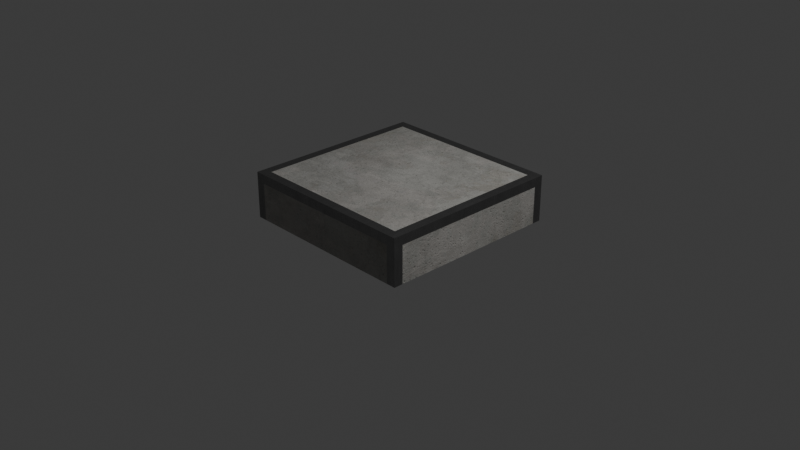 # Source: Box_2_x_2_x_0.5.blend  (saved by Blender 5.2.45; exported with 4.5.12 LTS)
import bpy
from mathutils import Matrix  # noqa: F401  (used for matrix-valued properties, if any)

bpy.ops.wm.read_factory_settings(use_empty=True)
scene = bpy.context.scene
scene.name = 'Scene'

# ---- collections
col_collection = bpy.data.collections.new('Collection'); scene.collection.children.link(col_collection)

# ---- images (referenced by path relative to the original .blend; pixels are not part of the script)
import os
ASSET_DIR = os.environ.get("B2B_ASSET_DIR", "")  # directory of the original .blend (textures are referenced by path, not embedded)
HERE = os.path.dirname(os.path.abspath(__file__))  # packed textures are extracted next to this script under _unpacked/

def load_image(name, relpath, width, height, colorspace="sRGB"):
    """Load a texture the original file referenced (path relative to the .blend, or extracted next to this script)."""
    p = next((c for c in (os.path.join(HERE, relpath), os.path.join(ASSET_DIR, relpath)) if relpath and os.path.exists(c)), "")
    if p:
        img = bpy.data.images.load(p, check_existing=True)
        img.name = name
    else:  # same state as the original file: an image datablock whose file is absent (Cycles renders it pink)
        img = bpy.data.images.new(name, width, height)
        img.source = "FILE"
        img.filepath = "//" + (relpath or name)
    img.colorspace_settings.name = colorspace
    return img
img_betonbasecolor_jpg = load_image('betonbasecolor.jpg', '_unpacked/betonbasecolor.297c9c9d.jpg', 2048, 2048, 'sRGB')
img_betonroughness_jpg = load_image('betonroughness.jpg', '_unpacked/betonroughness.c0554668.jpg', 2048, 2048, 'Non-Color')
img_betonheight_jpg = load_image('betonheight.jpg', '_unpacked/betonheight.f189158e.jpg', 2048, 2048, 'Non-Color')
img_betonnormal_jpg = load_image('betonnormal.jpg', '_unpacked/betonnormal.05b7e910.jpg', 2048, 2048, 'Non-Color')
img_betonambientocclusion_jpg = load_image('betonambientocclusion.jpg', '_unpacked/betonambientocclusion.1530d23e.jpg', 2048, 2048, 'Non-Color')
img_brushed02_height_tif = load_image('brushed02_height.tif', '_unpacked/brushed02_height.308921a3.tif', 2048, 2048, 'Non-Color')
img_brushed02_diffuse_jpg = load_image('brushed02_diffuse.jpg', '_unpacked/brushed02_diffuse.d2873009.jpg', 2048, 2048, 'sRGB')
img_brushed02_metallic_jpg = load_image('brushed02_metallic.jpg', '_unpacked/brushed02_metallic.93c7a372.jpg', 2048, 2048, 'Non-Color')
img_brushed02_specular_jpg = load_image('brushed02_specular.jpg', '_unpacked/brushed02_specular.c6540cd5.jpg', 2048, 2048, 'Non-Color')
img_brushed02_glossiness_jpg = load_image('brushed02_glossiness.jpg', '_unpacked/brushed02_glossiness.5550dac7.jpg', 2048, 2048, 'Non-Color')
img_brushed02_normal_opengl_jpg = load_image('brushed02_normal_opengl.jpg', '_unpacked/brushed02_normal_opengl.9d5ed27e.jpg', 2048, 2048, 'Non-Color')

# ---- materials (node trees are filled in below, after node groups)
mat_concrete = bpy.data.materials.new('Concrete')
mat_concrete.displacement_method = 'BOTH'
mat_concrete.use_backface_culling_lightprobe_volume = False
mat_concrete.diffuse_color = (0.0, 0.0, 0.0, 1.0)
mat_concrete.roughness = 0.5528
mat_concrete.specular_intensity = 1.0
mat_concrete.metallic = 1.0
mat_brushed_used_metal_silver = bpy.data.materials.new('Brushed used metal silver')
mat_brushed_used_metal_silver.displacement_method = 'BOTH'
mat_brushed_used_metal_silver.use_backface_culling_lightprobe_volume = False

# ---- material node trees
mat_concrete.use_nodes = True; mat_concrete.node_tree.nodes.clear()
_N = mat_concrete.node_tree.nodes; _L = mat_concrete.node_tree.links
n0 = _N.new('NodeFrame'); n0.name = 'Frame'; n0.location = (-1522, 344)
n0.label = 'Mapping'
n0.width = 400
n1 = _N.new('NodeFrame'); n1.name = 'Frame.001'; n1.location = (-947, 358)
n1.label = 'Textures'
n1.width = 433
n2 = _N.new('ShaderNodeOutputMaterial'); n2.name = 'Material Output'; n2.location = (573, 310)
n3 = _N.new('ShaderNodeDisplacement'); n3.name = 'Displacement'; n3.location = (58, -467)
n3.inputs[2].default_value = 0.04
n4 = _N.new('ShaderNodeMapping'); n4.name = 'Mapping'; n4.location = (230, -36)
n5 = _N.new('ShaderNodeTexCoord'); n5.name = 'Texture Coordinate'; n5.location = (30, -36)
n6 = _N.new('ShaderNodeMix'); n6.name = 'Mix'; n6.location = (-176, 276)
n6.data_type = 'RGBA'
n6.blend_type = 'MULTIPLY'
n6.inputs[7].default_value = (0.02629, 0.02629, 0.02629, 1.0)
n7 = _N.new('ShaderNodeHueSaturation'); n7.name = 'Hue Saturation Value'; n7.location = (-519, 255)
n8 = _N.new('ShaderNodeNormalMap'); n8.name = 'Normal Map'; n8.location = (-475, -248)
n8.inputs[0].default_value = 3.0
n9 = _N.new('ShaderNodeGamma'); n9.name = 'Gamma'; n9.location = (-402, -1)
n9.inputs[1].default_value = 1.2
n10 = _N.new('ShaderNodeGamma'); n10.name = 'Gamma.001'; n10.location = (-198, -666)
n10.inputs[1].default_value = 2.0
n11 = _N.new('NodeReroute'); n11.name = 'Reroute'; n11.location = (35, -426)
n11.width = 10
n11.socket_idname = 'NodeSocketVector'
n12 = _N.new('ShaderNodeTexImage'); n12.name = 'Image Texture.001'; n12.location = (85, -36)
n12.label = 'Base Color'
n12.width = 317
n12.image = img_betonbasecolor_jpg
n13 = _N.new('ShaderNodeTexImage'); n13.name = 'Image Texture.002'; n13.location = (85, -316)
n13.label = 'Roughness'
n13.width = 317
n13.image = img_betonroughness_jpg
n14 = _N.new('ShaderNodeTexImage'); n14.name = 'Image Texture'; n14.location = (-864, -539)
n14.width = 328
n14.image = img_betonheight_jpg
n15 = _N.new('ShaderNodeTexImage'); n15.name = 'Image Texture.003'; n15.location = (85, -596)
n15.label = 'Normal'
n15.width = 317
n15.image = img_betonnormal_jpg
n16 = _N.new('ShaderNodeTexImage'); n16.name = 'Image Texture.004'; n16.location = (-864, -864)
n16.width = 349
n16.image = img_betonambientocclusion_jpg
n17 = _N.new('ShaderNodeBsdfPrincipled'); n17.name = 'Principled BSDF'; n17.location = (49, 89)
n17.distribution = 'GGX'
n17.subsurface_method = 'RANDOM_WALK_SKIN'
n17.inputs[3].default_value = 1.45
n17.inputs[13].default_value = 1.0
n17.inputs[27].default_value = (0.0, 0.0, 0.0, 1.0)
n18 = _N.new('ShaderNodeInvert'); n18.name = 'Invert Color'; n18.location = (-426, -801)
n4.parent = n0
n5.parent = n0
n11.parent = n1
n12.parent = n1
n13.parent = n1
n15.parent = n1
_L.new(n17.outputs[0], n2.inputs[0])
_L.new(n9.outputs[0], n17.inputs[2])
_L.new(n15.outputs[0], n8.inputs[1])
_L.new(n8.outputs[0], n17.inputs[5])
_L.new(n11.outputs[0], n12.inputs[0])
_L.new(n11.outputs[0], n13.inputs[0])
_L.new(n11.outputs[0], n15.inputs[0])
_L.new(n4.outputs[0], n11.inputs[0])
_L.new(n5.outputs[2], n4.inputs[0])
_L.new(n12.outputs[0], n7.inputs[4])
_L.new(n13.outputs[0], n9.inputs[0])
_L.new(n11.outputs[0], n14.inputs[0])
_L.new(n14.outputs[0], n3.inputs[0])
_L.new(n11.outputs[0], n16.inputs[0])
_L.new(n7.outputs[0], n6.inputs[6])
_L.new(n6.outputs[2], n17.inputs[0])
_L.new(n18.outputs[0], n10.inputs[0])
_L.new(n10.outputs[0], n6.inputs[0])
_L.new(n16.outputs[0], n18.inputs[1])
n2.is_active_output = True
mat_brushed_used_metal_silver.use_nodes = True; mat_brushed_used_metal_silver.node_tree.nodes.clear()
_N = mat_brushed_used_metal_silver.node_tree.nodes; _L = mat_brushed_used_metal_silver.node_tree.links
n0 = _N.new('ShaderNodeBsdfPrincipled'); n0.name = 'Principled BSDF'; n0.location = (10, 300)
n1 = _N.new('ShaderNodeOutputMaterial'); n1.name = 'Material Output'; n1.location = (300, 300)
n2 = _N.new('ShaderNodeTexImage'); n2.name = 'Image Texture'; n2.location = (85, -1156)
n2.label = 'Displacement'
n2.image = img_brushed02_height_tif
n3 = _N.new('ShaderNodeDisplacement'); n3.name = 'Displacement'; n3.location = (110, -400)
n3.inputs[2].default_value = 0.008
n4 = _N.new('ShaderNodeTexImage'); n4.name = 'Image Texture.001'; n4.location = (85, -36)
n4.label = 'Base Color'
n4.image = img_brushed02_diffuse_jpg
n5 = _N.new('ShaderNodeTexImage'); n5.name = 'Image Texture.002'; n5.location = (85, -316)
n5.label = 'Metallic'
n5.image = img_brushed02_metallic_jpg
n6 = _N.new('ShaderNodeTexImage'); n6.name = 'Image Texture.003'; n6.location = (85, -596)
n6.label = 'Specular IOR Level'
n6.image = img_brushed02_specular_jpg
n7 = _N.new('ShaderNodeTexImage'); n7.name = 'Image Texture.004'; n7.location = (85, -876)
n7.label = 'Roughness'
n7.image = img_brushed02_glossiness_jpg
n8 = _N.new('ShaderNodeInvert'); n8.name = 'Invert Color'; n8.location = (-240, -340)
n9 = _N.new('ShaderNodeTexImage'); n9.name = 'Image Texture.005'; n9.location = (85, -1436)
n9.label = 'Normal'
n9.image = img_brushed02_normal_opengl_jpg
n10 = _N.new('ShaderNodeNormalMap'); n10.name = 'Normal Map'; n10.location = (-240, -900)
n11 = _N.new('ShaderNodeMapping'); n11.name = 'Mapping'; n11.location = (230, -36)
n12 = _N.new('NodeReroute'); n12.name = 'Reroute'; n12.location = (35, -827)
n12.width = 10
n12.socket_idname = 'NodeSocketVector'
n13 = _N.new('ShaderNodeTexCoord'); n13.name = 'Texture Coordinate'; n13.location = (30, -36)
n14 = _N.new('NodeFrame'); n14.name = 'Frame'; n14.location = (-1270, 336)
n14.label = 'Mapping'
n14.width = 400
n15 = _N.new('NodeFrame'); n15.name = 'Frame.001'; n15.location = (-625, 536)
n15.label = 'Textures'
n15.width = 355
n2.parent = n15
n4.parent = n15
n5.parent = n15
n6.parent = n15
n7.parent = n15
n9.parent = n15
n11.parent = n14
n12.parent = n15
n13.parent = n14
_L.new(n0.outputs[0], n1.inputs[0])
_L.new(n2.outputs[0], n3.inputs[0])
_L.new(n4.outputs[0], n0.inputs[0])
_L.new(n5.outputs[0], n0.inputs[1])
_L.new(n6.outputs[0], n0.inputs[13])
_L.new(n7.outputs[0], n8.inputs[1])
_L.new(n8.outputs[0], n0.inputs[2])
_L.new(n9.outputs[0], n10.inputs[1])
_L.new(n10.outputs[0], n0.inputs[5])
_L.new(n12.outputs[0], n4.inputs[0])
_L.new(n12.outputs[0], n5.inputs[0])
_L.new(n12.outputs[0], n6.inputs[0])
_L.new(n12.outputs[0], n7.inputs[0])
_L.new(n12.outputs[0], n2.inputs[0])
_L.new(n12.outputs[0], n9.inputs[0])
_L.new(n11.outputs[0], n12.inputs[0])
_L.new(n13.outputs[2], n11.inputs[0])
n1.is_active_output = True

# ---- world
world_world = bpy.data.worlds.new('World'); scene.world = world_world
world_world.use_nodes = True; world_world.node_tree.nodes.clear()
_N = world_world.node_tree.nodes; _L = world_world.node_tree.links
n0 = _N.new('ShaderNodeOutputWorld'); n0.name = 'World Output'; n0.location = (200, 100)
n1 = _N.new('ShaderNodeBackground'); n1.name = 'Background'; n1.location = (-200, 100)
n1.inputs[0].default_value = (0.05088, 0.05088, 0.05088, 1.0)
_L.new(n1.outputs[0], n0.inputs[0])
n0.is_active_output = True
world_world.color = (0.05088, 0.05088, 0.05088)
world_world.sun_shadow_jitter_overblur = 0.0

# ---- cameras
cam_camera = bpy.data.cameras.new('Camera')
cam_camera.clip_end = 100.0
cam_camera.ortho_scale = 7.314

# ---- lights
light_light = bpy.data.lights.new('Light', 'POINT')
light_light.energy = 1000.0
light_light.shadow_soft_size = 0.1

# ---- meshes
me_cube = bpy.data.meshes.new('Cube')
me_cube.from_pydata([(1.0, 1.0, 0.0), (1.0, -1.0, 0.0), (-1.0, 1.0, 0.5), (-1.0, 1.0, 0.0), (-1.0, -1.0, 0.5), (-1.0, -1.0, 0.0), (1.0, 1.0, 0.5), (1.0, -1.0, 0.5), (-1.0, -0.9, 0.0), (1.0, -0.9, 0.0), (-1.0, -0.9, 0.5), (1.0, -0.9, 0.5), (-1.0, 0.9, 0.5), (-1.0, 0.9, 0.0), (1.0, 0.9, 0.0), (1.0, 0.9, 0.5), (0.9, 1.0, 0.5), (0.9, 1.0, 0.0), (0.9, -1.0, 0.0), (0.9, -1.0, 0.5), (0.9, -0.9, 0.0), (0.9, -0.9, 0.5), (0.9, 0.9, 0.5), (0.9, 0.9, 0.0), (-0.9, 1.0, 0.0), (-0.9, -1.0, 0.5), (-0.9, -0.9, 0.0), (-0.9, 0.9, 0.0), (-0.9, 1.0, 0.5), (-0.9, -1.0, 0.0), (-0.9, -0.9, 0.5), (-0.9, 0.9, 0.5), (-1.0, -1.0, 0.4), (-1.0, 1.0, 0.4), (1.0, 1.0, 0.4), (1.0, -1.0, 0.4), (1.0, -0.9, 0.4), (-1.0, -0.9, 0.4), (1.0, 0.9, 0.4), (-1.0, 0.9, 0.4), (0.9, 1.0, 0.4), (0.9, -1.0, 0.4), (-0.9, -1.0, 0.4), (-0.9, 1.0, 0.4)], [], [(21, 19, 7, 11), (41, 18, 1, 35), (39, 12, 2, 33), (20, 9, 1, 18), (40, 16, 6, 34), (36, 35, 1, 9), (38, 36, 9, 14), (23, 14, 9, 20), (32, 4, 10, 37), (22, 21, 11, 15), (16, 22, 15, 6), (17, 0, 14, 23), (34, 38, 14, 0), (37, 10, 12, 39), (24, 17, 23, 27), (28, 31, 22, 16), (31, 30, 21, 22), (27, 23, 20, 26), (43, 28, 16, 40), (26, 20, 18, 29), (42, 29, 18, 41), (30, 25, 19, 21), (10, 4, 25, 30), (32, 5, 29, 42), (8, 26, 29, 5), (33, 2, 28, 43), (13, 27, 26, 8), (12, 10, 30, 31), (2, 12, 31, 28), (3, 24, 27, 13), (3, 33, 43, 24), (4, 32, 42, 25), (25, 42, 41, 19), (24, 43, 40, 17), (8, 37, 39, 13), (6, 15, 38, 34), (5, 32, 37, 8), (15, 11, 36, 38), (11, 7, 35, 36), (17, 40, 34, 0), (13, 39, 33, 3), (19, 41, 35, 7)])
me_cube.polygons.foreach_set('material_index', [1, 1, 1, 0, 1, 1, 0, 0, 1, 1, 1, 0, 1, 1, 0, 1, 0, 0, 1, 0, 0, 1, 1, 1, 0, 1, 0, 1, 1, 0, 1, 1, 1, 0, 0, 1, 1, 1, 1, 1, 1, 1])
_uv = me_cube.uv_layers.new(name='UVMap')
_uv.uv.foreach_set('vector', [0.625, 0.0, 0.625, 0.0, 0.625, 0.0, 0.625, 0.0, 0.625, 0.0, 0.375, 0.0, 0.375, 0.0, 0.625, 0.0, 0.625, 0.25, 0.625, 0.25, 0.625, 0.25, 0.625, 0.25, 0.375, 0.75, 0.375, 0.75, 0.375, 0.75, 0.375, 0.75, 0.625, 0.25, 0.625, 0.25, 0.625, 0.25, 0.625, 0.25, 0.625, 0.0, 0.625, 0.0, 0.375, 0.0, 0.375, 0.0, 0.625, 0.25, 0.625, 0.0, 0.375, 0.0, 0.375, 0.25, 0.375, 0.5, 0.375, 0.5, 0.375, 0.75, 0.375, 0.75, 0.625, 0.0, 0.625, 0.0, 0.625, 0.0, 0.625, 0.0, 0.625, 0.25, 0.625, 0.0, 0.625, 0.0, 0.625, 0.25, 0.625, 0.25, 0.625, 0.25, 0.625, 0.25, 0.625, 0.25, 0.375, 0.5, 0.375, 0.5, 0.375, 0.5, 0.375, 0.5, 0.625, 0.25, 0.625, 0.25, 0.375, 0.25, 0.375, 0.25, 0.625, 0.0, 0.625, 0.0, 0.625, 0.25, 0.625, 0.25, 0.125, 0.5, 0.375, 0.5, 0.375, 0.5, 0.125, 0.5, 0.625, 0.25, 0.625, 0.25, 0.625, 0.25, 0.625, 0.25, 0.625, 0.25, 0.625, 0.0, 0.625, 0.0, 0.625, 0.25, 0.125, 0.5, 0.375, 0.5, 0.375, 0.75, 0.125, 0.75, 0.625, 0.25, 0.625, 0.25, 0.625, 0.25, 0.625, 0.25, 0.125, 0.75, 0.375, 0.75, 0.375, 0.75, 0.125, 0.75, 0.625, 0.0, 0.375, 0.0, 0.375, 0.0, 0.625, 0.0, 0.625, 0.0, 0.625, 0.0, 0.625, 0.0, 0.625, 0.0, 0.625, 0.0, 0.625, 0.0, 0.625, 0.0, 0.625, 0.0, 0.625, 0.0, 0.375, 0.0, 0.375, 0.0, 0.625, 0.0, 0.125, 0.75, 0.125, 0.75, 0.125, 0.75, 0.125, 0.75, 0.625, 0.25, 0.625, 0.25, 0.625, 0.25, 0.625, 0.25, 0.125, 0.5, 0.125, 0.5, 0.125, 0.75, 0.125, 0.75, 0.625, 0.25, 0.625, 0.0, 0.625, 0.0, 0.625, 0.25, 0.625, 0.25, 0.625, 0.25, 0.625, 0.25, 0.625, 0.25, 0.125, 0.5, 0.125, 0.5, 0.125, 0.5, 0.125, 0.5, 0.375, 0.25, 0.625, 0.25, 0.625, 0.25, 0.375, 0.25, 0.625, 0.0, 0.625, 0.0, 0.625, 0.0, 0.625, 0.0, 0.625, 0.0, 0.625, 0.0, 0.625, 0.0, 0.625, 0.0, 0.375, 0.25, 0.625, 0.25, 0.625, 0.25, 0.375, 0.25, 0.375, 0.0, 0.625, 0.0, 0.625, 0.25, 0.375, 0.25, 0.625, 0.25, 0.625, 0.25, 0.625, 0.25, 0.625, 0.25, 0.375, 0.0, 0.625, 0.0, 0.625, 0.0, 0.375, 0.0, 0.625, 0.25, 0.625, 0.0, 0.625, 0.0, 0.625, 0.25, 0.625, 0.0, 0.625, 0.0, 0.625, 0.0, 0.625, 0.0, 0.375, 0.25, 0.625, 0.25, 0.625, 0.25, 0.375, 0.25, 0.375, 0.25, 0.625, 0.25, 0.625, 0.25, 0.375, 0.25, 0.625, 0.0, 0.625, 0.0, 0.625, 0.0, 0.625, 0.0])
_uv = me_cube.uv_layers.new(name='automap')
_uv.uv.foreach_set('vector', [0.025, 0.025, 5.772e-08, 0.025, 5.96e-08, 4.5e-15, 0.025, 1.887e-09, 0.525, 0.475, 0.625, 0.475, 0.625, 0.5, 0.525, 0.5, 0.525, 0.525, 0.5, 0.525, 0.5, 0.5, 0.525, 0.5, 0.025, 0.975, 0.025, 1.0, 1.391e-08, 1.0, 1.58e-08, 0.975, 0.65, 0.025, 0.625, 0.025, 0.625, -1.242e-08, 0.65, -1.053e-08, 0.65, 0.525, 0.65, 0.5, 0.75, 0.5, 0.75, 0.525, 0.65, 0.975, 0.65, 0.525, 0.75, 0.525, 0.75, 0.975, 0.475, 0.975, 0.475, 1.0, 0.025, 1.0, 0.025, 0.975, 0.525, 1.0, 0.5, 1.0, 0.5, 0.975, 0.525, 0.975, 0.475, 0.025, 0.025, 0.025, 0.025, 1.887e-09, 0.475, 3.586e-08, 0.5, 0.025, 0.475, 0.025, 0.475, 3.586e-08, 0.5, 3.775e-08, 0.5, 0.975, 0.5, 1.0, 0.475, 1.0, 0.475, 0.975, 0.65, 1.0, 0.65, 0.975, 0.75, 0.975, 0.75, 1.0, 0.525, 0.975, 0.5, 0.975, 0.5, 0.525, 0.525, 0.525, 0.5, 0.525, 0.5, 0.975, 0.475, 0.975, 0.475, 0.525, 0.5, 0.475, 0.475, 0.475, 0.475, 0.025, 0.5, 0.025, 0.475, 0.475, 0.025, 0.475, 0.025, 0.025, 0.475, 0.025, 0.475, 0.525, 0.475, 0.975, 0.025, 0.975, 0.025, 0.525, 0.65, 0.475, 0.625, 0.475, 0.625, 0.025, 0.65, 0.025, 0.025, 0.525, 0.025, 0.975, 1.58e-08, 0.975, 4.977e-08, 0.525, 0.525, 0.025, 0.625, 0.025, 0.625, 0.475, 0.525, 0.475, 0.025, 0.475, 2.374e-08, 0.475, 5.772e-08, 0.025, 0.025, 0.025, 0.025, 0.5, 2.186e-08, 0.5, 2.374e-08, 0.475, 0.025, 0.475, 0.525, -5.067e-09, 0.625, 2.483e-09, 0.625, 0.025, 0.525, 0.025, 0.025, 0.5, 0.025, 0.525, 4.977e-08, 0.525, 5.166e-08, 0.5, 0.65, 0.5, 0.625, 0.5, 0.625, 0.475, 0.65, 0.475, 0.475, 0.5, 0.475, 0.525, 0.025, 0.525, 0.025, 0.5, 0.475, 0.5, 0.025, 0.5, 0.025, 0.475, 0.475, 0.475, 0.5, 0.5, 0.475, 0.5, 0.475, 0.475, 0.5, 0.475, 0.5, 0.5, 0.5, 0.525, 0.475, 0.525, 0.475, 0.5, 0.75, 0.5, 0.65, 0.5, 0.65, 0.475, 0.75, 0.475, 0.5, -6.955e-09, 0.525, -5.067e-09, 0.525, 0.025, 0.5, 0.025, 0.5, 0.025, 0.525, 0.025, 0.525, 0.475, 0.5, 0.475, 0.75, 0.475, 0.65, 0.475, 0.65, 0.025, 0.75, 0.025, 0.625, 0.975, 0.525, 0.975, 0.525, 0.525, 0.625, 0.525, 0.625, 1.0, 0.625, 0.975, 0.65, 0.975, 0.65, 1.0, 0.625, 1.0, 0.525, 1.0, 0.525, 0.975, 0.625, 0.975, 0.625, 0.975, 0.625, 0.525, 0.65, 0.525, 0.65, 0.975, 0.625, 0.525, 0.625, 0.5, 0.65, 0.5, 0.65, 0.525, 0.75, 0.025, 0.65, 0.025, 0.65, -1.053e-08, 0.75, -2.981e-09, 0.625, 0.525, 0.525, 0.525, 0.525, 0.5, 0.625, 0.5, 0.5, 0.475, 0.525, 0.475, 0.525, 0.5, 0.5, 0.5])
_uv.active_render = True
me_cube.materials.append(mat_concrete)
me_cube.materials.append(mat_brushed_used_metal_silver)
me_cube.use_mirror_vertex_groups = False
me_cube.auto_texspace = False
me_cube.update()

# ---- objects
ob_cube = bpy.data.objects.new('Cube', me_cube)
ob_light = bpy.data.objects.new('Light', light_light)
ob_camera = bpy.data.objects.new('Camera', cam_camera)

# ---- transforms, parenting, visibility, modifiers, constraints
ob_cube.location = (0.0, 0.0, 0.0)
ob_cube.lock_rotations_4d = False
ob_cube.empty_display_type = 'ARROWS'
ob_cube.lineart.crease_threshold = 0.0
ob_light.location = (4.076, 1.005, 5.904)
ob_light.rotation_euler = (0.6503, 0.05522, 1.866)
ob_light.lock_rotations_4d = False
ob_light.empty_display_type = 'ARROWS'
ob_light.color = (0.0, 0.0, 0.0, 0.0)
ob_light.lineart.crease_threshold = 0.0
ob_camera.location = (7.359, -6.926, 4.958)
ob_camera.rotation_euler = (1.109, 0.0, 0.8149)
ob_camera.lock_rotations_4d = False
ob_camera.empty_display_type = 'ARROWS'
ob_camera.color = (0.0, 0.0, 0.0, 0.0)
ob_camera.display_type = 'WIRE'
ob_camera.lineart.crease_threshold = 0.0

# ---- collection membership
col_collection.objects.link(ob_cube)
col_collection.objects.link(ob_light)
col_collection.objects.link(ob_camera)

# ---- scene / render settings (as saved in the file)
scene.camera = ob_camera
scene.frame_start = 1; scene.frame_end = 250; scene.frame_set(1)
scene.render.engine = 'BLENDER_EEVEE_NEXT'
scene.render.bake_bias = 0.0
scene.render.bake_samples = 0
scene.eevee.fast_gi_thickness_far = 0.0
bpy.context.view_layer.update()
